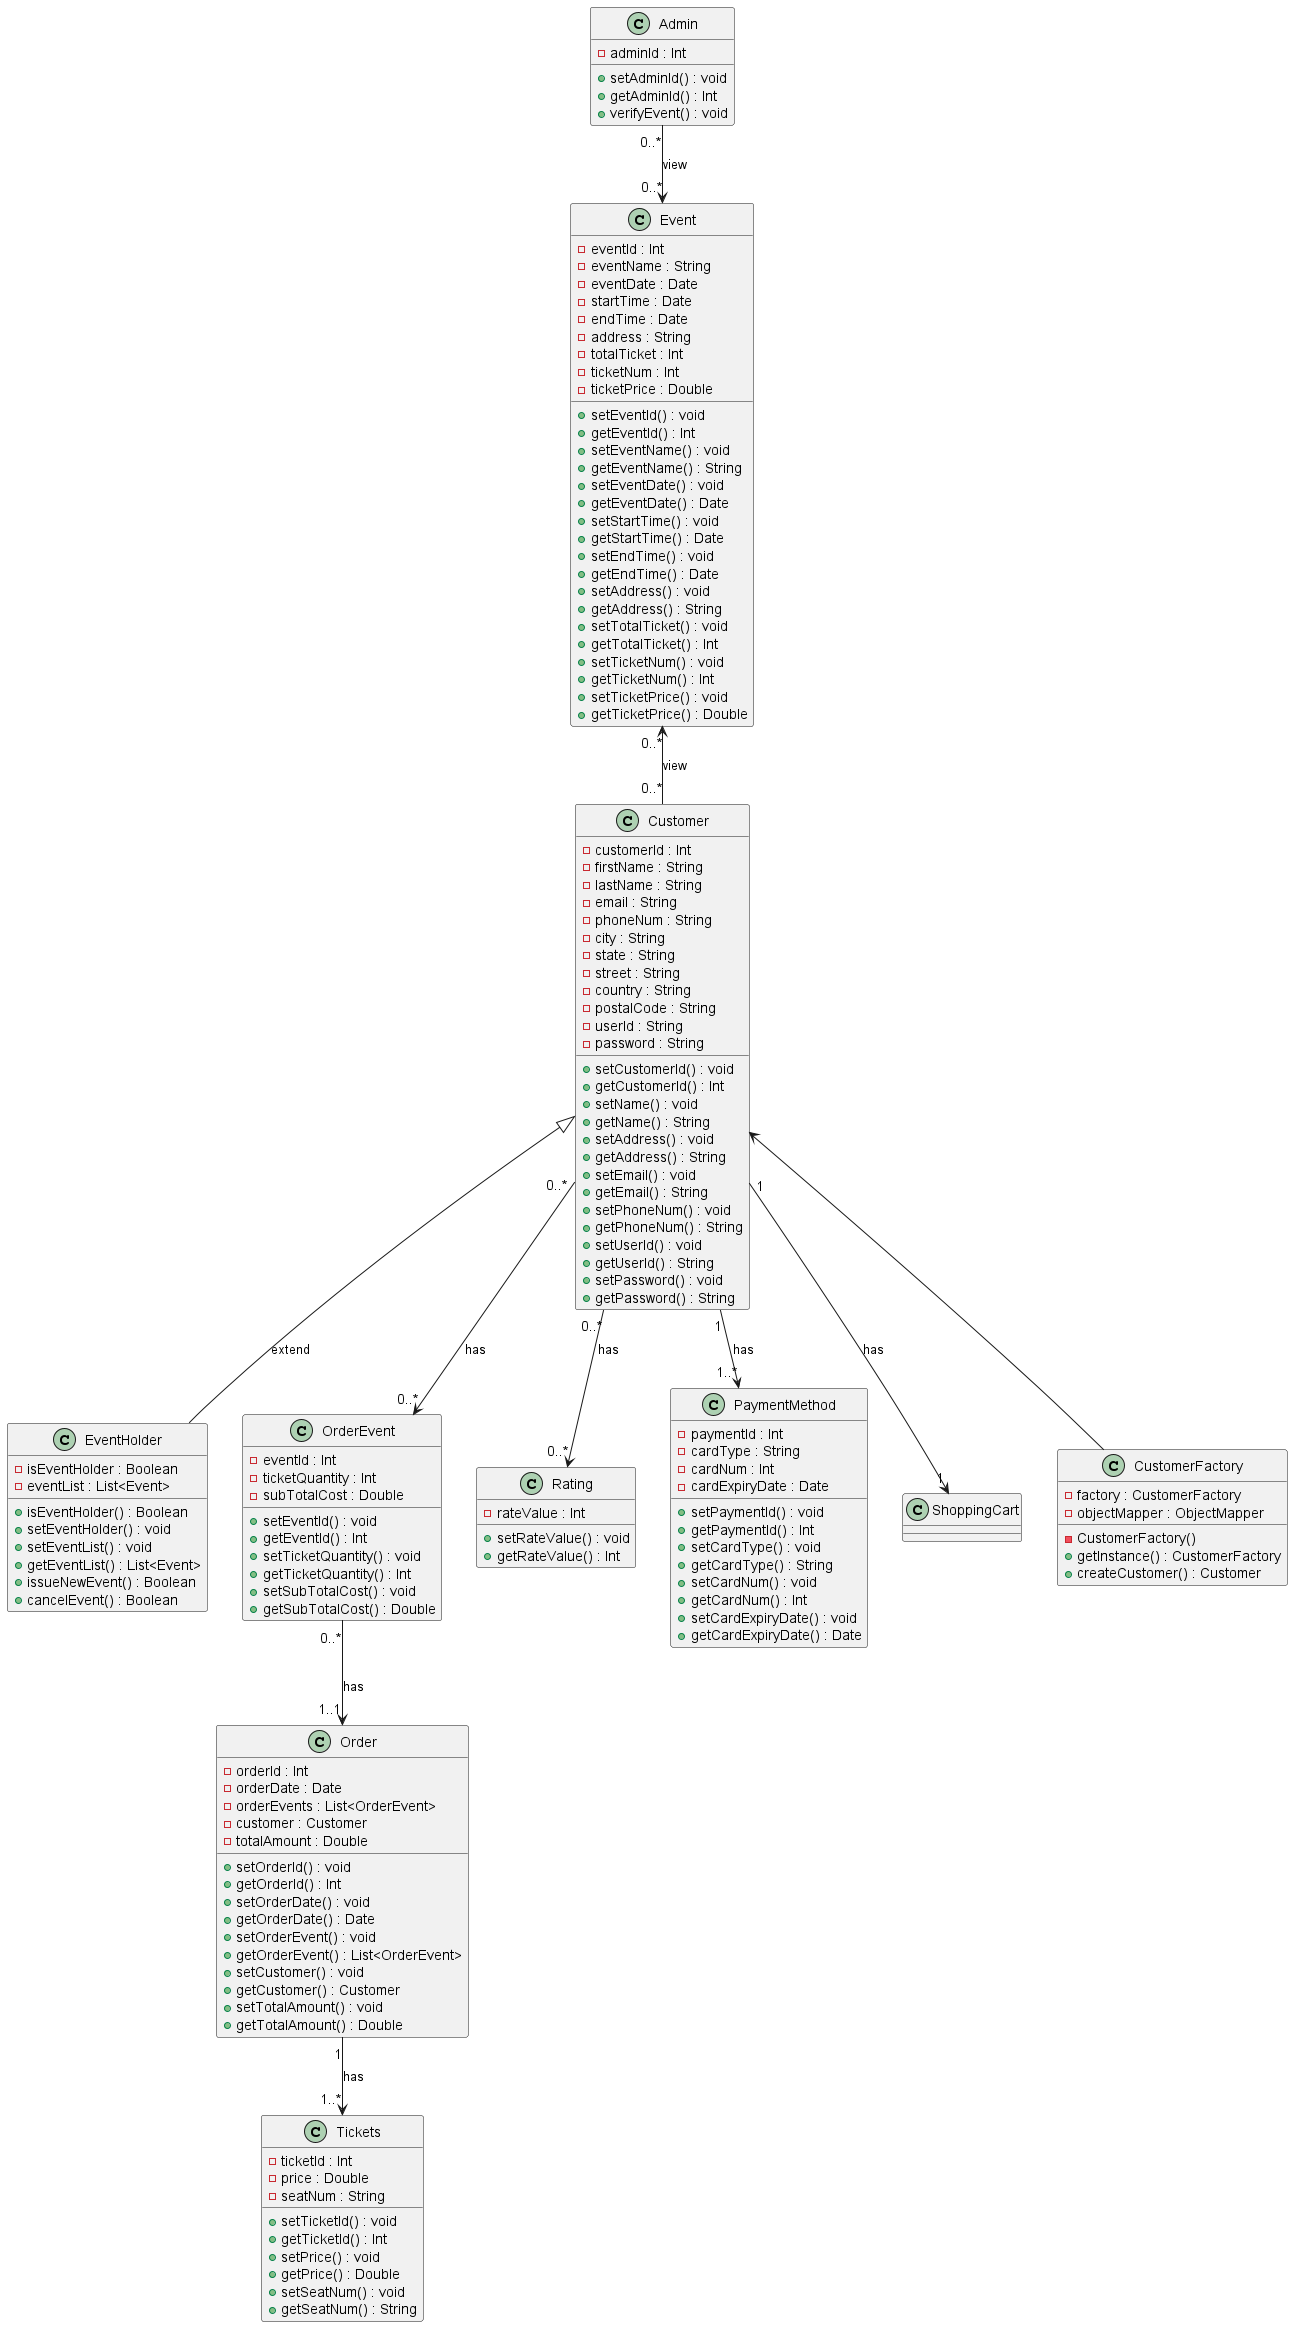

The diagram above was rendered by PlantUML. Its source (embedded in the PNG):
@startuml UML Class Diagram
class Customer{
    - customerId : Int
    - firstName : String
    - lastName : String
    - email : String
    - phoneNum : String
    - city : String
    - state : String
    - street : String
    - country : String
    - postalCode : String
    - userId : String
    - password : String

    + setCustomerId() : void
    + getCustomerId() : Int
    + setName() : void
    + getName() : String
    + setAddress() : void
    + getAddress() : String
    + setEmail() : void
    + getEmail() : String
    + setPhoneNum() : void
    + getPhoneNum() : String
    + setUserId() : void
    + getUserId() : String
    + setPassword() : void
    + getPassword() : String
}

class Event{
    - eventId : Int
    - eventName : String
    - eventDate : Date
    - startTime : Date
    - endTime : Date
    - address : String
    - totalTicket : Int
    - ticketNum : Int
    - ticketPrice : Double

    + setEventId() : void
    + getEventId() : Int
    + setEventName() : void
    + getEventName() : String
    + setEventDate() : void
    + getEventDate() : Date
    + setStartTime() : void
    + getStartTime() : Date
    + setEndTime() : void
    + getEndTime() : Date
    + setAddress() : void
    + getAddress() : String
    + setTotalTicket() : void
    + getTotalTicket() : Int
    + setTicketNum() : void
    + getTicketNum() : Int
    + setTicketPrice() : void
    + getTicketPrice() : Double
}

class EventHolder{
    - isEventHolder : Boolean
    - eventList : List<Event>

    + isEventHolder() : Boolean
    + setEventHolder() : void
    + setEventList() : void
    + getEventList() : List<Event>
    + issueNewEvent() : Boolean
    + cancelEvent() : Boolean
}

class Order{
    - orderId : Int
    - orderDate : Date
    - orderEvents : List<OrderEvent>
    - customer : Customer
    - totalAmount : Double

    + setOrderId() : void
    + getOrderId() : Int
    + setOrderDate() : void
    + getOrderDate() : Date
    + setOrderEvent() : void
    + getOrderEvent() : List<OrderEvent>
    + setCustomer() : void
    + getCustomer() : Customer
    + setTotalAmount() : void
    + getTotalAmount() : Double
}

class OrderEvent{
    - eventId : Int
    - ticketQuantity : Int
    - subTotalCost : Double

    + setEventId() : void
    + getEventId() : Int
    + setTicketQuantity() : void
    + getTicketQuantity() : Int
    + setSubTotalCost() : void
    + getSubTotalCost() : Double
}

class Admin{
    - adminId : Int
    
    + setAdminId() : void
    + getAdminId() : Int
    + verifyEvent() : void
}

class Rating{
    - rateValue : Int
    
    + setRateValue() : void
    + getRateValue() : Int
}

class Tickets{
    - ticketId : Int
    - price : Double
    - seatNum : String

    + setTicketId() : void
    + getTicketId() : Int
    + setPrice() : void
    + getPrice() : Double
    + setSeatNum() : void
    + getSeatNum() : String
}

class PaymentMethod{
    - paymentId : Int
    - cardType : String
    - cardNum : Int
    - cardExpiryDate : Date

    + setPaymentId() : void
    + getPaymentId() : Int
    + setCardType() : void
    + getCardType() : String
    + setCardNum() : void
    + getCardNum() : Int
    + setCardExpiryDate() : void
    + getCardExpiryDate() : Date
}

class ShoppingCart{

}

class CustomerFactory{
    - factory : CustomerFactory
    - objectMapper : ObjectMapper

    - CustomerFactory()
    + getInstance() : CustomerFactory
    + createCustomer() : Customer
}

Customer <|--  EventHolder : extend
Customer <--  CustomerFactory
Customer "0..*"-->"0..*" OrderEvent : has
OrderEvent "0..*" --> "1..1" Order : has
Order "1"-->"1..*" Tickets : has
Event "0..*"<--"0..*" Customer : view
Admin "0..*"-->"0..*" Event : view
Customer "0..*"-->"0..*" Rating : has
Customer "1"-->"1..*" PaymentMethod : has
Customer "1"-->"1" ShoppingCart : has
@enduml